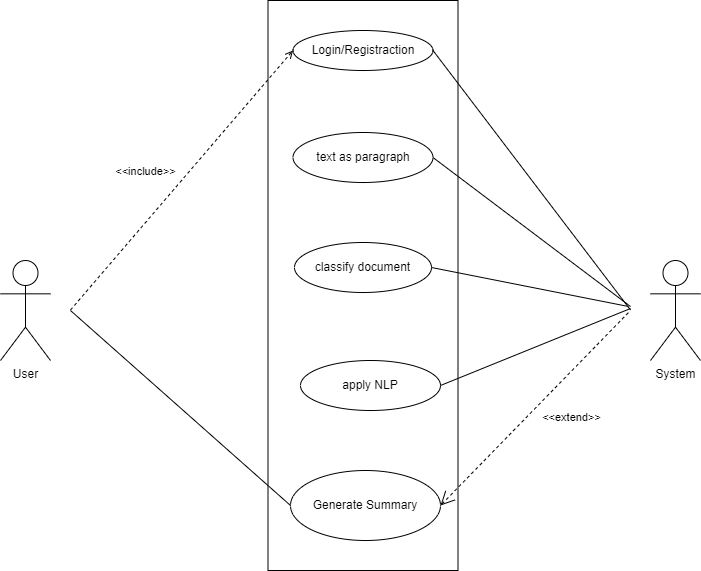

The diagram above was exported from draw.io. Its source (the exported page's mxGraphModel, read from the mxfile embedded in the PNG):
<mxGraphModel dx="-598" dy="-1675" grid="1" gridSize="10" guides="1" tooltips="1" connect="1" arrows="1" fold="1" page="1" pageScale="1" pageWidth="850" pageHeight="1100" math="0" shadow="0">
  <root>
    <mxCell id="CW2QFKCzXJ0LmTPXXhSf-0" />
    <mxCell id="CW2QFKCzXJ0LmTPXXhSf-1" parent="CW2QFKCzXJ0LmTPXXhSf-0" />
    <mxCell id="RNjPM_U9G1l_BAiLu1Za-1" value="" style="rounded=0;whiteSpace=wrap;html=1;direction=south;" vertex="1" parent="CW2QFKCzXJ0LmTPXXhSf-1">
      <mxGeometry x="2104.5" y="2668" width="190" height="570" as="geometry" />
    </mxCell>
    <mxCell id="RNjPM_U9G1l_BAiLu1Za-2" value="User" style="shape=umlActor;html=1;verticalLabelPosition=bottom;verticalAlign=top;align=center;" vertex="1" parent="CW2QFKCzXJ0LmTPXXhSf-1">
      <mxGeometry x="1837" y="2928" width="50" height="100" as="geometry" />
    </mxCell>
    <mxCell id="RNjPM_U9G1l_BAiLu1Za-3" value="System" style="shape=umlActor;html=1;verticalLabelPosition=bottom;verticalAlign=top;align=center;" vertex="1" parent="CW2QFKCzXJ0LmTPXXhSf-1">
      <mxGeometry x="2487" y="2928" width="50" height="100" as="geometry" />
    </mxCell>
    <mxCell id="RNjPM_U9G1l_BAiLu1Za-4" value="Login/Registraction" style="ellipse;whiteSpace=wrap;html=1;" vertex="1" parent="CW2QFKCzXJ0LmTPXXhSf-1">
      <mxGeometry x="2129.5" y="2698" width="140" height="40" as="geometry" />
    </mxCell>
    <mxCell id="RNjPM_U9G1l_BAiLu1Za-5" value="text as paragraph" style="ellipse;whiteSpace=wrap;html=1;" vertex="1" parent="CW2QFKCzXJ0LmTPXXhSf-1">
      <mxGeometry x="2129.5" y="2800" width="140" height="50" as="geometry" />
    </mxCell>
    <mxCell id="RNjPM_U9G1l_BAiLu1Za-6" value="classify document" style="ellipse;whiteSpace=wrap;html=1;" vertex="1" parent="CW2QFKCzXJ0LmTPXXhSf-1">
      <mxGeometry x="2131" y="2910" width="137" height="50" as="geometry" />
    </mxCell>
    <mxCell id="RNjPM_U9G1l_BAiLu1Za-7" value="Generate Summary" style="ellipse;whiteSpace=wrap;html=1;" vertex="1" parent="CW2QFKCzXJ0LmTPXXhSf-1">
      <mxGeometry x="2127" y="3138" width="150" height="70" as="geometry" />
    </mxCell>
    <mxCell id="RNjPM_U9G1l_BAiLu1Za-8" value="apply NLP" style="ellipse;whiteSpace=wrap;html=1;" vertex="1" parent="CW2QFKCzXJ0LmTPXXhSf-1">
      <mxGeometry x="2137" y="3028" width="140" height="50" as="geometry" />
    </mxCell>
    <mxCell id="RNjPM_U9G1l_BAiLu1Za-10" value="&amp;lt;&amp;lt;include&amp;gt;&amp;gt;" style="edgeStyle=none;html=1;endArrow=open;verticalAlign=bottom;dashed=1;labelBackgroundColor=none;entryX=0;entryY=0.5;entryDx=0;entryDy=0;" edge="1" parent="CW2QFKCzXJ0LmTPXXhSf-1" target="RNjPM_U9G1l_BAiLu1Za-4">
      <mxGeometry x="-0.139" y="27" width="160" relative="1" as="geometry">
        <mxPoint x="1907" y="2977.5" as="sourcePoint" />
        <mxPoint x="2097" y="2668" as="targetPoint" />
        <mxPoint as="offset" />
      </mxGeometry>
    </mxCell>
    <mxCell id="RNjPM_U9G1l_BAiLu1Za-11" value="&amp;lt;&amp;lt;extend&amp;gt;&amp;gt;" style="edgeStyle=none;html=1;startArrow=open;endArrow=none;startSize=12;verticalAlign=bottom;dashed=1;labelBackgroundColor=none;exitX=1;exitY=0.5;exitDx=0;exitDy=0;" edge="1" parent="CW2QFKCzXJ0LmTPXXhSf-1" source="RNjPM_U9G1l_BAiLu1Za-7">
      <mxGeometry x="0.0894" y="-38" width="160" relative="1" as="geometry">
        <mxPoint x="2272" y="3178" as="sourcePoint" />
        <mxPoint x="2467" y="2978" as="targetPoint" />
        <mxPoint as="offset" />
      </mxGeometry>
    </mxCell>
    <mxCell id="RNjPM_U9G1l_BAiLu1Za-12" value="" style="edgeStyle=none;html=1;endArrow=none;verticalAlign=bottom;entryX=0;entryY=0.5;entryDx=0;entryDy=0;" edge="1" parent="CW2QFKCzXJ0LmTPXXhSf-1" target="RNjPM_U9G1l_BAiLu1Za-7">
      <mxGeometry width="160" relative="1" as="geometry">
        <mxPoint x="1907" y="2978" as="sourcePoint" />
        <mxPoint x="2132" y="3178" as="targetPoint" />
      </mxGeometry>
    </mxCell>
    <mxCell id="RNjPM_U9G1l_BAiLu1Za-13" value="" style="edgeStyle=none;html=1;endArrow=none;verticalAlign=bottom;exitX=1;exitY=0.5;exitDx=0;exitDy=0;" edge="1" parent="CW2QFKCzXJ0LmTPXXhSf-1" source="RNjPM_U9G1l_BAiLu1Za-4">
      <mxGeometry width="160" relative="1" as="geometry">
        <mxPoint x="2307" y="2918" as="sourcePoint" />
        <mxPoint x="2467" y="2977.5" as="targetPoint" />
      </mxGeometry>
    </mxCell>
    <mxCell id="RNjPM_U9G1l_BAiLu1Za-14" value="" style="edgeStyle=none;html=1;endArrow=none;verticalAlign=bottom;exitX=1;exitY=0.5;exitDx=0;exitDy=0;" edge="1" parent="CW2QFKCzXJ0LmTPXXhSf-1" source="RNjPM_U9G1l_BAiLu1Za-5">
      <mxGeometry width="160" relative="1" as="geometry">
        <mxPoint x="2280" y="2732" as="sourcePoint" />
        <mxPoint x="2467" y="2974" as="targetPoint" />
      </mxGeometry>
    </mxCell>
    <mxCell id="RNjPM_U9G1l_BAiLu1Za-15" value="" style="edgeStyle=none;html=1;endArrow=none;verticalAlign=bottom;exitX=1;exitY=0.5;exitDx=0;exitDy=0;" edge="1" parent="CW2QFKCzXJ0LmTPXXhSf-1" source="RNjPM_U9G1l_BAiLu1Za-6">
      <mxGeometry width="160" relative="1" as="geometry">
        <mxPoint x="2145" y="2844" as="sourcePoint" />
        <mxPoint x="2465" y="2974" as="targetPoint" />
      </mxGeometry>
    </mxCell>
    <mxCell id="RNjPM_U9G1l_BAiLu1Za-16" value="" style="edgeStyle=none;html=1;endArrow=none;verticalAlign=bottom;exitX=1;exitY=0.5;exitDx=0;exitDy=0;" edge="1" parent="CW2QFKCzXJ0LmTPXXhSf-1" source="RNjPM_U9G1l_BAiLu1Za-8">
      <mxGeometry width="160" relative="1" as="geometry">
        <mxPoint x="2269.5" y="2971" as="sourcePoint" />
        <mxPoint x="2467" y="2976" as="targetPoint" />
      </mxGeometry>
    </mxCell>
  </root>
</mxGraphModel>